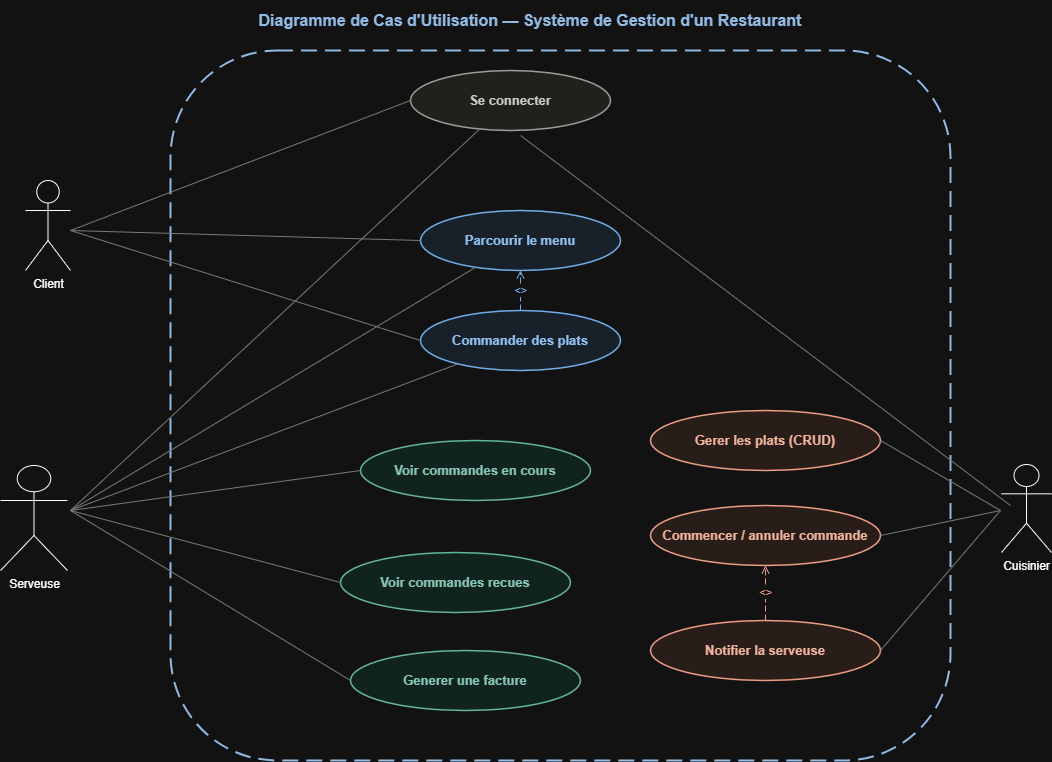

The diagram above was exported from draw.io. Its source (the exported page's mxGraphModel, read from the mxfile embedded in the PNG):
<mxGraphModel dx="1737" dy="937" grid="1" gridSize="10" guides="1" tooltips="1" connect="1" arrows="1" fold="1" page="1" pageScale="1" pageWidth="827" pageHeight="1169" math="0" shadow="0">
  <root>
    <mxCell id="0" />
    <mxCell id="1" parent="0" />
    <mxCell id="0Ow17TIOoD6BWgj520EO-1" parent="1" style="text;html=1;strokeColor=none;fillColor=none;align=center;verticalAlign=middle;whiteSpace=wrap;rounded=0;fontSize=16;fontStyle=1;fontColor=#1A4A7C;" value="Diagramme de Cas d'Utilisation — Système de Gestion d'un Restaurant" vertex="1">
      <mxGeometry height="40" width="1000" x="80" y="20" as="geometry" />
    </mxCell>
    <mxCell id="0Ow17TIOoD6BWgj520EO-3" parent="1" style="rounded=1;whiteSpace=wrap;html=1;fillColor=none;strokeColor=#1A4A7C;strokeWidth=2;dashed=1;dashPattern=8 4;verticalAlign=top;fontSize=13;fontStyle=1;fontColor=#1A4A7C;" value="" vertex="1">
      <mxGeometry height="710" width="780" x="220" y="70" as="geometry" />
    </mxCell>
    <mxCell id="0Ow17TIOoD6BWgj520EO-7" parent="1" style="ellipse;whiteSpace=wrap;html=1;fillColor=#F1EFE8;strokeColor=#5F5E5A;strokeWidth=1.5;fontSize=13;fontStyle=1;fontColor=#2C2C2A;" value="Se connecter" vertex="1">
      <mxGeometry height="60" width="200" x="460" y="90" as="geometry" />
    </mxCell>
    <mxCell id="0Ow17TIOoD6BWgj520EO-8" parent="1" style="ellipse;whiteSpace=wrap;html=1;fillColor=#E6F1FB;strokeColor=#185FA5;strokeWidth=1.5;fontSize=13;fontStyle=1;fontColor=#0C447C;" value="Parcourir le menu" vertex="1">
      <mxGeometry height="60" width="200" x="470" y="230" as="geometry" />
    </mxCell>
    <mxCell id="0Ow17TIOoD6BWgj520EO-9" parent="1" style="ellipse;whiteSpace=wrap;html=1;fillColor=#E6F1FB;strokeColor=#185FA5;strokeWidth=1.5;fontSize=13;fontStyle=1;fontColor=#0C447C;" value="Commander des plats" vertex="1">
      <mxGeometry height="60" width="200" x="470" y="330" as="geometry" />
    </mxCell>
    <mxCell id="0Ow17TIOoD6BWgj520EO-10" parent="1" style="ellipse;whiteSpace=wrap;html=1;fillColor=#E1F5EE;strokeColor=#0F6E56;strokeWidth=1.5;fontSize=13;fontStyle=1;fontColor=#085041;" value="Voir commandes en cours" vertex="1">
      <mxGeometry height="60" width="230" x="410" y="460" as="geometry" />
    </mxCell>
    <mxCell id="0Ow17TIOoD6BWgj520EO-11" parent="1" style="ellipse;whiteSpace=wrap;html=1;fillColor=#E1F5EE;strokeColor=#0F6E56;strokeWidth=1.5;fontSize=13;fontStyle=1;fontColor=#085041;" value="Voir commandes recues" vertex="1">
      <mxGeometry height="60" width="230" x="390" y="572" as="geometry" />
    </mxCell>
    <mxCell id="0Ow17TIOoD6BWgj520EO-12" parent="1" style="ellipse;whiteSpace=wrap;html=1;fillColor=#E1F5EE;strokeColor=#0F6E56;strokeWidth=1.5;fontSize=13;fontStyle=1;fontColor=#085041;" value="Generer une facture" vertex="1">
      <mxGeometry height="60" width="230" x="400" y="670" as="geometry" />
    </mxCell>
    <mxCell id="0Ow17TIOoD6BWgj520EO-13" parent="1" style="ellipse;whiteSpace=wrap;html=1;fillColor=#FAECE7;strokeColor=#993C1D;strokeWidth=1.5;fontSize=13;fontStyle=1;fontColor=#712B13;" value="Gerer les plats (CRUD)" vertex="1">
      <mxGeometry height="60" width="230" x="700" y="430" as="geometry" />
    </mxCell>
    <mxCell id="0Ow17TIOoD6BWgj520EO-14" parent="1" style="ellipse;whiteSpace=wrap;html=1;fillColor=#FAECE7;strokeColor=#993C1D;strokeWidth=1.5;fontSize=13;fontStyle=1;fontColor=#712B13;" value="Commencer / annuler commande" vertex="1">
      <mxGeometry height="60" width="230" x="700" y="525" as="geometry" />
    </mxCell>
    <mxCell id="0Ow17TIOoD6BWgj520EO-15" parent="1" style="ellipse;whiteSpace=wrap;html=1;fillColor=#FAECE7;strokeColor=#993C1D;strokeWidth=1.5;fontSize=13;fontStyle=1;fontColor=#712B13;" value="Notifier la serveuse" vertex="1">
      <mxGeometry height="60" width="230" x="700" y="640" as="geometry" />
    </mxCell>
    <mxCell id="0Ow17TIOoD6BWgj520EO-16" edge="1" parent="1" style="html=1;exitX=1;exitY=0.5;exitDx=0;exitDy=0;entryX=0;entryY=0.5;entryDx=0;entryDy=0;endArrow=none;strokeColor=#888780;" target="0Ow17TIOoD6BWgj520EO-7">
      <mxGeometry relative="1" as="geometry">
        <mxPoint x="120" y="250" as="sourcePoint" />
      </mxGeometry>
    </mxCell>
    <mxCell id="0Ow17TIOoD6BWgj520EO-17" edge="1" parent="1" style="html=1;exitX=1;exitY=0.5;exitDx=0;exitDy=0;entryX=0;entryY=0.5;entryDx=0;entryDy=0;endArrow=none;strokeColor=#888780;" target="0Ow17TIOoD6BWgj520EO-8">
      <mxGeometry relative="1" as="geometry">
        <mxPoint x="120" y="250" as="sourcePoint" />
      </mxGeometry>
    </mxCell>
    <mxCell id="0Ow17TIOoD6BWgj520EO-18" edge="1" parent="1" style="html=1;exitX=1;exitY=0.5;exitDx=0;exitDy=0;entryX=0;entryY=0.5;entryDx=0;entryDy=0;endArrow=none;strokeColor=#888780;" target="0Ow17TIOoD6BWgj520EO-9">
      <mxGeometry relative="1" as="geometry">
        <mxPoint x="120" y="250" as="sourcePoint" />
      </mxGeometry>
    </mxCell>
    <mxCell id="0Ow17TIOoD6BWgj520EO-19" edge="1" parent="1" style="html=1;endArrow=none;strokeColor=#888780;" target="0Ow17TIOoD6BWgj520EO-7">
      <mxGeometry relative="1" as="geometry">
        <mxPoint x="120" y="529.9999999999998" as="sourcePoint" />
      </mxGeometry>
    </mxCell>
    <mxCell id="0Ow17TIOoD6BWgj520EO-20" edge="1" parent="1" style="html=1;endArrow=none;strokeColor=#888780;" target="0Ow17TIOoD6BWgj520EO-8">
      <mxGeometry relative="1" as="geometry">
        <mxPoint x="120" y="529.9999999999998" as="sourcePoint" />
      </mxGeometry>
    </mxCell>
    <mxCell id="0Ow17TIOoD6BWgj520EO-21" edge="1" parent="1" style="html=1;endArrow=none;strokeColor=#888780;" target="0Ow17TIOoD6BWgj520EO-9">
      <mxGeometry relative="1" as="geometry">
        <mxPoint x="120" y="529.9999999999998" as="sourcePoint" />
      </mxGeometry>
    </mxCell>
    <mxCell id="0Ow17TIOoD6BWgj520EO-22" edge="1" parent="1" style="html=1;exitX=1;exitY=0.5;exitDx=0;exitDy=0;entryX=0;entryY=0.5;entryDx=0;entryDy=0;endArrow=none;strokeColor=#888780;" target="0Ow17TIOoD6BWgj520EO-10">
      <mxGeometry relative="1" as="geometry">
        <mxPoint x="120" y="530" as="sourcePoint" />
      </mxGeometry>
    </mxCell>
    <mxCell id="0Ow17TIOoD6BWgj520EO-23" edge="1" parent="1" style="html=1;exitX=1;exitY=0.5;exitDx=0;exitDy=0;entryX=0;entryY=0.5;entryDx=0;entryDy=0;endArrow=none;strokeColor=#888780;" target="0Ow17TIOoD6BWgj520EO-11">
      <mxGeometry relative="1" as="geometry">
        <mxPoint x="120" y="530" as="sourcePoint" />
      </mxGeometry>
    </mxCell>
    <mxCell id="0Ow17TIOoD6BWgj520EO-24" edge="1" parent="1" style="html=1;exitX=1;exitY=0.5;exitDx=0;exitDy=0;entryX=0;entryY=0.5;entryDx=0;entryDy=0;endArrow=none;strokeColor=#888780;" target="0Ow17TIOoD6BWgj520EO-12">
      <mxGeometry relative="1" as="geometry">
        <mxPoint x="120" y="530" as="sourcePoint" />
      </mxGeometry>
    </mxCell>
    <mxCell id="0Ow17TIOoD6BWgj520EO-25" edge="1" parent="1" style="html=1;endArrow=none;strokeColor=#888780;">
      <mxGeometry relative="1" as="geometry">
        <mxPoint x="1060" y="525.0000000000002" as="sourcePoint" />
        <mxPoint x="570" y="154.9999999999999" as="targetPoint" />
      </mxGeometry>
    </mxCell>
    <mxCell id="0Ow17TIOoD6BWgj520EO-26" edge="1" parent="1" style="html=1;exitX=0;exitY=0.5;exitDx=0;exitDy=0;entryX=1;entryY=0.5;entryDx=0;entryDy=0;endArrow=none;strokeColor=#888780;" target="0Ow17TIOoD6BWgj520EO-13">
      <mxGeometry relative="1" as="geometry">
        <mxPoint x="1050" y="530" as="sourcePoint" />
      </mxGeometry>
    </mxCell>
    <mxCell id="0Ow17TIOoD6BWgj520EO-27" edge="1" parent="1" style="html=1;exitX=0;exitY=0.5;exitDx=0;exitDy=0;entryX=1;entryY=0.5;entryDx=0;entryDy=0;endArrow=none;strokeColor=#888780;" target="0Ow17TIOoD6BWgj520EO-14">
      <mxGeometry relative="1" as="geometry">
        <mxPoint x="1050" y="530" as="sourcePoint" />
      </mxGeometry>
    </mxCell>
    <mxCell id="0Ow17TIOoD6BWgj520EO-28" edge="1" parent="1" style="html=1;exitX=0;exitY=0.5;exitDx=0;exitDy=0;entryX=1;entryY=0.5;entryDx=0;entryDy=0;endArrow=none;strokeColor=#888780;" target="0Ow17TIOoD6BWgj520EO-15">
      <mxGeometry relative="1" as="geometry">
        <mxPoint x="1050" y="530" as="sourcePoint" />
      </mxGeometry>
    </mxCell>
    <mxCell id="0Ow17TIOoD6BWgj520EO-29" edge="1" parent="1" source="0Ow17TIOoD6BWgj520EO-9" style="edgeStyle=orthogonalEdgeStyle;html=1;dashed=1;dashPattern=6 3;endArrow=open;endFill=0;strokeColor=#185FA5;fontColor=#185FA5;fontSize=11;fontStyle=2;" target="0Ow17TIOoD6BWgj520EO-8" value="&lt;&lt;include&gt;&gt;">
      <mxGeometry relative="1" as="geometry" />
    </mxCell>
    <mxCell id="0Ow17TIOoD6BWgj520EO-30" edge="1" parent="1" source="0Ow17TIOoD6BWgj520EO-15" style="edgeStyle=orthogonalEdgeStyle;html=1;dashed=1;dashPattern=6 3;endArrow=open;endFill=0;strokeColor=#993C1D;fontColor=#993C1D;fontSize=11;fontStyle=2;" target="0Ow17TIOoD6BWgj520EO-14" value="&lt;&lt;include&gt;&gt;">
      <mxGeometry relative="1" as="geometry" />
    </mxCell>
    <mxCell id="0Ow17TIOoD6BWgj520EO-38" parent="1" style="shape=umlActor;verticalLabelPosition=bottom;verticalAlign=top;html=1;outlineConnect=0;" value="Client" vertex="1">
      <mxGeometry height="90" width="45" x="75" y="200" as="geometry" />
    </mxCell>
    <mxCell id="0Ow17TIOoD6BWgj520EO-40" parent="1" style="shape=umlActor;verticalLabelPosition=bottom;verticalAlign=top;html=1;outlineConnect=0;" value="Serveuse" vertex="1">
      <mxGeometry height="105" width="67" x="50" y="485" as="geometry" />
    </mxCell>
    <mxCell id="0Ow17TIOoD6BWgj520EO-41" parent="1" style="shape=umlActor;verticalLabelPosition=bottom;verticalAlign=top;html=1;outlineConnect=0;" value="Cuisinier" vertex="1">
      <mxGeometry height="88" width="50" x="1051" y="484" as="geometry" />
    </mxCell>
  </root>
</mxGraphModel>